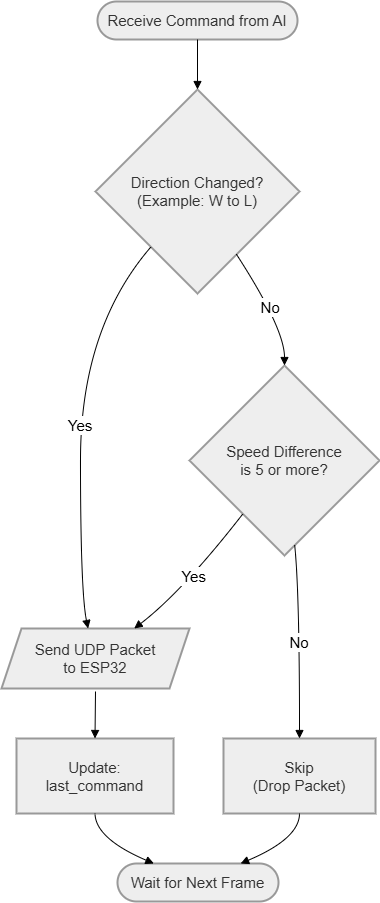

The diagram above was exported from draw.io. Its source (the exported page's mxGraphModel, read from the mxfile embedded in the PNG):
<mxGraphModel dx="679" dy="371" grid="1" gridSize="10" guides="1" tooltips="1" connect="1" arrows="1" fold="1" page="1" pageScale="1" pageWidth="850" pageHeight="1100" math="0" shadow="0">
  <root>
    <mxCell id="0" />
    <mxCell id="1" parent="0" />
    <mxCell id="XBwZowHPNso6a_v7SOuG-16" parent="1" style="rounded=1;whiteSpace=wrap;arcSize=50;strokeWidth=2;fillColor=light-dark(#eeeeee,#1f2020);strokeColor=light-dark(#999999,#cccccc);fontColor=light-dark(#333333,#cccccc);fontSize=15;" value="Receive Command from AI" vertex="1">
      <mxGeometry height="38" width="200" x="126" y="750" as="geometry" />
    </mxCell>
    <mxCell id="XBwZowHPNso6a_v7SOuG-17" parent="1" style="rhombus;strokeWidth=2;whiteSpace=wrap;fillColor=light-dark(#eeeeee,#1f2020);strokeColor=light-dark(#999999,#cccccc);fontColor=light-dark(#333333,#cccccc);fontSize=15;" value="Direction Changed?&#10;(Example: W to L)" vertex="1">
      <mxGeometry height="204" width="204" x="124" y="838" as="geometry" />
    </mxCell>
    <mxCell id="XBwZowHPNso6a_v7SOuG-18" parent="1" style="shape=parallelogram;perimeter=parallelogramPerimeter;fixedSize=1;strokeWidth=2;whiteSpace=wrap;fillColor=light-dark(#eeeeee,#1f2020);strokeColor=light-dark(#999999,#cccccc);fontColor=light-dark(#333333,#cccccc);fontSize=15;" value="Send UDP Packet&#10;to ESP32" vertex="1">
      <mxGeometry height="60" width="188" x="30" y="1377" as="geometry" />
    </mxCell>
    <mxCell id="XBwZowHPNso6a_v7SOuG-19" parent="1" style="rhombus;strokeWidth=2;whiteSpace=wrap;fillColor=light-dark(#eeeeee,#1f2020);strokeColor=light-dark(#999999,#cccccc);fontColor=light-dark(#333333,#cccccc);fontSize=15;" value="Speed Difference&#10;is 5 or more?" vertex="1">
      <mxGeometry height="190" width="190" x="218" y="1114" as="geometry" />
    </mxCell>
    <mxCell id="XBwZowHPNso6a_v7SOuG-20" parent="1" style="whiteSpace=wrap;strokeWidth=2;fillColor=light-dark(#eeeeee,#1f2020);strokeColor=light-dark(#999999,#cccccc);fontColor=light-dark(#333333,#cccccc);fontSize=15;" value="Skip&#10;(Drop Packet)" vertex="1">
      <mxGeometry height="75" width="152" x="252" y="1487" as="geometry" />
    </mxCell>
    <mxCell id="XBwZowHPNso6a_v7SOuG-21" parent="1" style="whiteSpace=wrap;strokeWidth=2;fillColor=light-dark(#eeeeee,#1f2020);strokeColor=light-dark(#999999,#cccccc);fontColor=light-dark(#333333,#cccccc);fontSize=15;" value="Update:&#10;last_command" vertex="1">
      <mxGeometry height="75" width="157" x="45" y="1487" as="geometry" />
    </mxCell>
    <mxCell id="XBwZowHPNso6a_v7SOuG-22" parent="1" style="rounded=1;whiteSpace=wrap;arcSize=50;strokeWidth=2;fillColor=light-dark(#eeeeee,#1f2020);strokeColor=light-dark(#999999,#cccccc);fontColor=light-dark(#333333,#cccccc);fontSize=15;" value="Wait for Next Frame" vertex="1">
      <mxGeometry height="38" width="161" x="146" y="1612" as="geometry" />
    </mxCell>
    <mxCell id="XBwZowHPNso6a_v7SOuG-23" edge="1" parent="1" source="XBwZowHPNso6a_v7SOuG-16" style="curved=1;startArrow=none;endArrow=block;exitX=0.5;exitY=0.99;entryX=0.5;entryY=0;rounded=0;fontSize=15;" target="XBwZowHPNso6a_v7SOuG-17" value="">
      <mxGeometry relative="1" as="geometry">
        <Array as="points" />
      </mxGeometry>
    </mxCell>
    <mxCell id="XBwZowHPNso6a_v7SOuG-24" edge="1" parent="1" source="XBwZowHPNso6a_v7SOuG-17" style="curved=1;startArrow=none;endArrow=block;exitX=0.08;exitY=1;entryX=0.46;entryY=-0.01;rounded=0;fontSize=15;" target="XBwZowHPNso6a_v7SOuG-18" value="Yes">
      <mxGeometry relative="1" as="geometry">
        <Array as="points">
          <mxPoint x="109" y="1077" />
          <mxPoint x="109" y="1340" />
        </Array>
      </mxGeometry>
    </mxCell>
    <mxCell id="XBwZowHPNso6a_v7SOuG-25" edge="1" parent="1" source="XBwZowHPNso6a_v7SOuG-17" style="curved=1;startArrow=none;endArrow=block;exitX=0.81;exitY=1;entryX=0.5;entryY=0;rounded=0;fontSize=15;" target="XBwZowHPNso6a_v7SOuG-19" value="No">
      <mxGeometry relative="1" as="geometry">
        <Array as="points">
          <mxPoint x="313" y="1077" />
        </Array>
      </mxGeometry>
    </mxCell>
    <mxCell id="XBwZowHPNso6a_v7SOuG-26" edge="1" parent="1" source="XBwZowHPNso6a_v7SOuG-19" style="curved=1;startArrow=none;endArrow=block;exitX=0.11;exitY=1;entryX=0.71;entryY=-0.01;rounded=0;fontSize=15;" target="XBwZowHPNso6a_v7SOuG-18" value="Yes">
      <mxGeometry relative="1" as="geometry">
        <Array as="points">
          <mxPoint x="211" y="1340" />
        </Array>
      </mxGeometry>
    </mxCell>
    <mxCell id="XBwZowHPNso6a_v7SOuG-27" edge="1" parent="1" source="XBwZowHPNso6a_v7SOuG-19" style="curved=1;startArrow=none;endArrow=block;exitX=0.56;exitY=1;entryX=0.5;entryY=-0.01;rounded=0;fontSize=15;" target="XBwZowHPNso6a_v7SOuG-20" value="No">
      <mxGeometry relative="1" as="geometry">
        <Array as="points">
          <mxPoint x="328" y="1340" />
        </Array>
      </mxGeometry>
    </mxCell>
    <mxCell id="XBwZowHPNso6a_v7SOuG-28" edge="1" parent="1" style="curved=1;startArrow=none;endArrow=block;entryX=0.5;entryY=-0.01;rounded=0;fontSize=15;" target="XBwZowHPNso6a_v7SOuG-21" value="">
      <mxGeometry relative="1" as="geometry">
        <Array as="points" />
        <mxPoint x="124" y="1440" as="sourcePoint" />
      </mxGeometry>
    </mxCell>
    <mxCell id="XBwZowHPNso6a_v7SOuG-29" edge="1" parent="1" source="XBwZowHPNso6a_v7SOuG-20" style="curved=1;startArrow=none;endArrow=block;exitX=0.5;exitY=0.99;entryX=0.77;entryY=-0.01;rounded=0;fontSize=15;" target="XBwZowHPNso6a_v7SOuG-22" value="">
      <mxGeometry relative="1" as="geometry">
        <Array as="points">
          <mxPoint x="328" y="1587" />
        </Array>
      </mxGeometry>
    </mxCell>
    <mxCell id="XBwZowHPNso6a_v7SOuG-30" edge="1" parent="1" source="XBwZowHPNso6a_v7SOuG-21" style="curved=1;startArrow=none;endArrow=block;exitX=0.5;exitY=0.99;entryX=0.22;entryY=-0.01;rounded=0;fontSize=15;" target="XBwZowHPNso6a_v7SOuG-22" value="">
      <mxGeometry relative="1" as="geometry">
        <Array as="points">
          <mxPoint x="124" y="1587" />
        </Array>
      </mxGeometry>
    </mxCell>
  </root>
</mxGraphModel>